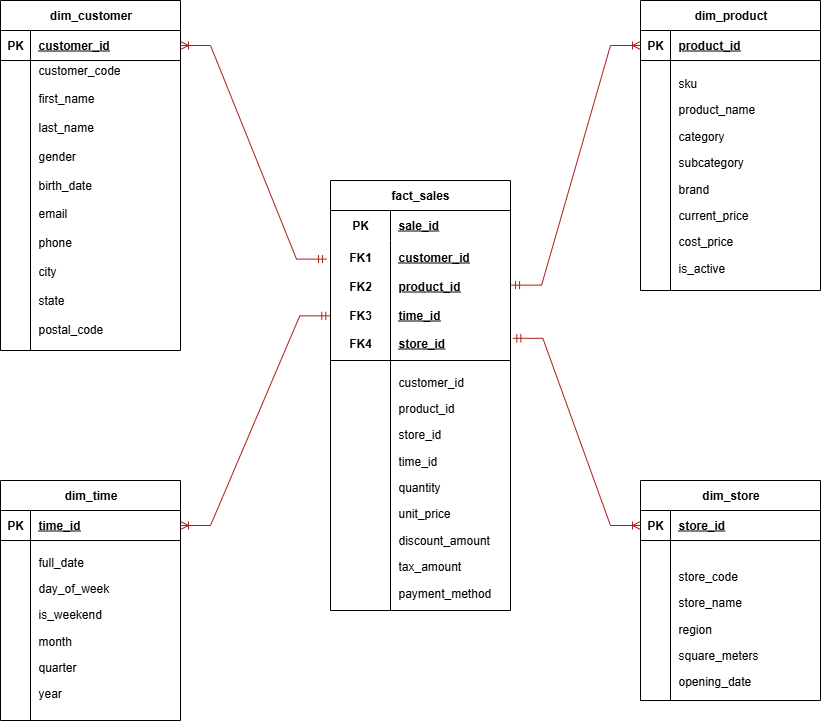

The diagram above was exported from draw.io. Its source (the exported page's mxGraphModel, read from the mxfile embedded in the PNG):
<mxGraphModel dx="1389" dy="795" grid="1" gridSize="10" guides="1" tooltips="1" connect="1" arrows="1" fold="1" page="1" pageScale="1" pageWidth="850" pageHeight="1100" background="light-dark(#FFFFFF,#000000)" math="0" shadow="0">
  <root>
    <mxCell id="0" />
    <mxCell id="1" parent="0" />
    <mxCell id="KGLuvVLeNGCwM1nc5uIK-2" value="dim_customer" style="shape=table;startSize=30;container=1;collapsible=1;childLayout=tableLayout;fixedRows=1;rowLines=0;fontStyle=1;align=center;resizeLast=1;html=1;" vertex="1" parent="1">
      <mxGeometry x="20" y="40" width="180" height="350" as="geometry" />
    </mxCell>
    <mxCell id="KGLuvVLeNGCwM1nc5uIK-3" value="" style="shape=tableRow;horizontal=0;startSize=0;swimlaneHead=0;swimlaneBody=0;fillColor=none;collapsible=0;dropTarget=0;points=[[0,0.5],[1,0.5]];portConstraint=eastwest;top=0;left=0;right=0;bottom=1;" vertex="1" parent="KGLuvVLeNGCwM1nc5uIK-2">
      <mxGeometry y="30" width="180" height="30" as="geometry" />
    </mxCell>
    <mxCell id="KGLuvVLeNGCwM1nc5uIK-4" value="PK" style="shape=partialRectangle;connectable=0;fillColor=none;top=0;left=0;bottom=0;right=0;fontStyle=1;overflow=hidden;whiteSpace=wrap;html=1;" vertex="1" parent="KGLuvVLeNGCwM1nc5uIK-3">
      <mxGeometry width="30" height="30" as="geometry">
        <mxRectangle width="30" height="30" as="alternateBounds" />
      </mxGeometry>
    </mxCell>
    <mxCell id="KGLuvVLeNGCwM1nc5uIK-5" value="&lt;span style=&quot;text-align: center; text-wrap-mode: nowrap;&quot;&gt;customer_id&lt;/span&gt;" style="shape=partialRectangle;connectable=0;fillColor=none;top=0;left=0;bottom=0;right=0;align=left;spacingLeft=6;fontStyle=5;overflow=hidden;whiteSpace=wrap;html=1;" vertex="1" parent="KGLuvVLeNGCwM1nc5uIK-3">
      <mxGeometry x="30" width="150" height="30" as="geometry">
        <mxRectangle width="150" height="30" as="alternateBounds" />
      </mxGeometry>
    </mxCell>
    <mxCell id="KGLuvVLeNGCwM1nc5uIK-6" value="" style="shape=tableRow;horizontal=0;startSize=0;swimlaneHead=0;swimlaneBody=0;fillColor=none;collapsible=0;dropTarget=0;points=[[0,0.5],[1,0.5]];portConstraint=eastwest;top=0;left=0;right=0;bottom=0;" vertex="1" parent="KGLuvVLeNGCwM1nc5uIK-2">
      <mxGeometry y="60" width="180" height="290" as="geometry" />
    </mxCell>
    <mxCell id="KGLuvVLeNGCwM1nc5uIK-7" value="" style="shape=partialRectangle;connectable=0;fillColor=none;top=0;left=0;bottom=0;right=0;editable=1;overflow=hidden;whiteSpace=wrap;html=1;" vertex="1" parent="KGLuvVLeNGCwM1nc5uIK-6">
      <mxGeometry width="30" height="290" as="geometry">
        <mxRectangle width="30" height="290" as="alternateBounds" />
      </mxGeometry>
    </mxCell>
    <mxCell id="KGLuvVLeNGCwM1nc5uIK-8" value="customer_code&lt;br&gt;&lt;br&gt;&lt;div&gt;first_name&lt;br&gt;&lt;br&gt;&lt;/div&gt;&lt;div&gt;last_name&lt;br&gt;&lt;br&gt;&lt;/div&gt;&lt;div&gt;gender&lt;br&gt;&lt;br&gt;&lt;/div&gt;&lt;div&gt;birth_date&lt;br&gt;&lt;br&gt;&lt;/div&gt;&lt;div&gt;email&lt;br&gt;&lt;br&gt;&lt;/div&gt;&lt;div&gt;phone&lt;br&gt;&lt;br&gt;&lt;/div&gt;&lt;div&gt;city&lt;br&gt;&lt;br&gt;&lt;/div&gt;&lt;div&gt;state&lt;br&gt;&lt;br&gt;&lt;/div&gt;&lt;div&gt;postal_code&lt;br&gt;&lt;br&gt;&lt;/div&gt;&lt;div&gt;loyalty_tier&lt;/div&gt;" style="shape=partialRectangle;connectable=0;fillColor=none;top=0;left=0;bottom=0;right=0;align=left;spacingLeft=6;overflow=hidden;whiteSpace=wrap;html=1;" vertex="1" parent="KGLuvVLeNGCwM1nc5uIK-6">
      <mxGeometry x="30" width="150" height="290" as="geometry">
        <mxRectangle width="150" height="290" as="alternateBounds" />
      </mxGeometry>
    </mxCell>
    <mxCell id="KGLuvVLeNGCwM1nc5uIK-15" value="dim_store" style="shape=table;startSize=30;container=1;collapsible=1;childLayout=tableLayout;fixedRows=1;rowLines=0;fontStyle=1;align=center;resizeLast=1;html=1;" vertex="1" parent="1">
      <mxGeometry x="660" y="520" width="180" height="220" as="geometry" />
    </mxCell>
    <mxCell id="KGLuvVLeNGCwM1nc5uIK-16" value="" style="shape=tableRow;horizontal=0;startSize=0;swimlaneHead=0;swimlaneBody=0;fillColor=none;collapsible=0;dropTarget=0;points=[[0,0.5],[1,0.5]];portConstraint=eastwest;top=0;left=0;right=0;bottom=1;" vertex="1" parent="KGLuvVLeNGCwM1nc5uIK-15">
      <mxGeometry y="30" width="180" height="30" as="geometry" />
    </mxCell>
    <mxCell id="KGLuvVLeNGCwM1nc5uIK-17" value="PK" style="shape=partialRectangle;connectable=0;fillColor=none;top=0;left=0;bottom=0;right=0;fontStyle=1;overflow=hidden;whiteSpace=wrap;html=1;" vertex="1" parent="KGLuvVLeNGCwM1nc5uIK-16">
      <mxGeometry width="30" height="30" as="geometry">
        <mxRectangle width="30" height="30" as="alternateBounds" />
      </mxGeometry>
    </mxCell>
    <mxCell id="KGLuvVLeNGCwM1nc5uIK-18" value="store_id" style="shape=partialRectangle;connectable=0;fillColor=none;top=0;left=0;bottom=0;right=0;align=left;spacingLeft=6;fontStyle=5;overflow=hidden;whiteSpace=wrap;html=1;" vertex="1" parent="KGLuvVLeNGCwM1nc5uIK-16">
      <mxGeometry x="30" width="150" height="30" as="geometry">
        <mxRectangle width="150" height="30" as="alternateBounds" />
      </mxGeometry>
    </mxCell>
    <mxCell id="KGLuvVLeNGCwM1nc5uIK-19" value="" style="shape=tableRow;horizontal=0;startSize=0;swimlaneHead=0;swimlaneBody=0;fillColor=none;collapsible=0;dropTarget=0;points=[[0,0.5],[1,0.5]];portConstraint=eastwest;top=0;left=0;right=0;bottom=0;" vertex="1" parent="KGLuvVLeNGCwM1nc5uIK-15">
      <mxGeometry y="60" width="180" height="160" as="geometry" />
    </mxCell>
    <mxCell id="KGLuvVLeNGCwM1nc5uIK-20" value="" style="shape=partialRectangle;connectable=0;fillColor=none;top=0;left=0;bottom=0;right=0;editable=1;overflow=hidden;whiteSpace=wrap;html=1;" vertex="1" parent="KGLuvVLeNGCwM1nc5uIK-19">
      <mxGeometry width="30" height="160" as="geometry">
        <mxRectangle width="30" height="160" as="alternateBounds" />
      </mxGeometry>
    </mxCell>
    <mxCell id="KGLuvVLeNGCwM1nc5uIK-21" value="&#10;&lt;p data-pm-slice=&quot;1 1 []&quot;&gt;store_code&lt;/p&gt;&lt;p&gt;store_name&lt;/p&gt;&lt;p&gt;region&lt;/p&gt;&lt;p&gt;square_meters&lt;/p&gt;&lt;p&gt;opening_date&lt;/p&gt;&#10;&#10;" style="shape=partialRectangle;connectable=0;fillColor=none;top=0;left=0;bottom=0;right=0;align=left;spacingLeft=6;overflow=hidden;whiteSpace=wrap;html=1;" vertex="1" parent="KGLuvVLeNGCwM1nc5uIK-19">
      <mxGeometry x="30" width="150" height="160" as="geometry">
        <mxRectangle width="150" height="160" as="alternateBounds" />
      </mxGeometry>
    </mxCell>
    <mxCell id="KGLuvVLeNGCwM1nc5uIK-28" value="dim_time" style="shape=table;startSize=30;container=1;collapsible=1;childLayout=tableLayout;fixedRows=1;rowLines=0;fontStyle=1;align=center;resizeLast=1;html=1;" vertex="1" parent="1">
      <mxGeometry x="20" y="520" width="180" height="240" as="geometry" />
    </mxCell>
    <mxCell id="KGLuvVLeNGCwM1nc5uIK-29" value="" style="shape=tableRow;horizontal=0;startSize=0;swimlaneHead=0;swimlaneBody=0;fillColor=none;collapsible=0;dropTarget=0;points=[[0,0.5],[1,0.5]];portConstraint=eastwest;top=0;left=0;right=0;bottom=1;" vertex="1" parent="KGLuvVLeNGCwM1nc5uIK-28">
      <mxGeometry y="30" width="180" height="30" as="geometry" />
    </mxCell>
    <mxCell id="KGLuvVLeNGCwM1nc5uIK-30" value="PK" style="shape=partialRectangle;connectable=0;fillColor=none;top=0;left=0;bottom=0;right=0;fontStyle=1;overflow=hidden;whiteSpace=wrap;html=1;" vertex="1" parent="KGLuvVLeNGCwM1nc5uIK-29">
      <mxGeometry width="30" height="30" as="geometry">
        <mxRectangle width="30" height="30" as="alternateBounds" />
      </mxGeometry>
    </mxCell>
    <mxCell id="KGLuvVLeNGCwM1nc5uIK-31" value="time_id" style="shape=partialRectangle;connectable=0;fillColor=none;top=0;left=0;bottom=0;right=0;align=left;spacingLeft=6;fontStyle=5;overflow=hidden;whiteSpace=wrap;html=1;" vertex="1" parent="KGLuvVLeNGCwM1nc5uIK-29">
      <mxGeometry x="30" width="150" height="30" as="geometry">
        <mxRectangle width="150" height="30" as="alternateBounds" />
      </mxGeometry>
    </mxCell>
    <mxCell id="KGLuvVLeNGCwM1nc5uIK-38" value="" style="shape=tableRow;horizontal=0;startSize=0;swimlaneHead=0;swimlaneBody=0;fillColor=none;collapsible=0;dropTarget=0;points=[[0,0.5],[1,0.5]];portConstraint=eastwest;top=0;left=0;right=0;bottom=0;" vertex="1" parent="KGLuvVLeNGCwM1nc5uIK-28">
      <mxGeometry y="60" width="180" height="180" as="geometry" />
    </mxCell>
    <mxCell id="KGLuvVLeNGCwM1nc5uIK-39" value="" style="shape=partialRectangle;connectable=0;fillColor=none;top=0;left=0;bottom=0;right=0;editable=1;overflow=hidden;whiteSpace=wrap;html=1;" vertex="1" parent="KGLuvVLeNGCwM1nc5uIK-38">
      <mxGeometry width="30" height="180" as="geometry">
        <mxRectangle width="30" height="180" as="alternateBounds" />
      </mxGeometry>
    </mxCell>
    <mxCell id="KGLuvVLeNGCwM1nc5uIK-40" value="&lt;p data-pm-slice=&quot;1 1 []&quot;&gt;full_date&lt;/p&gt;&lt;p&gt;day_of_week&lt;/p&gt;&lt;p&gt;is_weekend&lt;/p&gt;&lt;p&gt;month&lt;/p&gt;&lt;p&gt;quarter&lt;/p&gt;&lt;p&gt;year&lt;/p&gt;&lt;div&gt;&lt;br/&gt;&lt;/div&gt;" style="shape=partialRectangle;connectable=0;fillColor=none;top=0;left=0;bottom=0;right=0;align=left;spacingLeft=6;overflow=hidden;whiteSpace=wrap;html=1;" vertex="1" parent="KGLuvVLeNGCwM1nc5uIK-38">
      <mxGeometry x="30" width="150" height="180" as="geometry">
        <mxRectangle width="150" height="180" as="alternateBounds" />
      </mxGeometry>
    </mxCell>
    <mxCell id="KGLuvVLeNGCwM1nc5uIK-54" value="fact_sales" style="shape=table;startSize=30;container=1;collapsible=1;childLayout=tableLayout;fixedRows=1;rowLines=0;fontStyle=1;align=center;resizeLast=1;html=1;whiteSpace=wrap;" vertex="1" parent="1">
      <mxGeometry x="350" y="220" width="180" height="430" as="geometry" />
    </mxCell>
    <mxCell id="KGLuvVLeNGCwM1nc5uIK-55" value="" style="shape=tableRow;horizontal=0;startSize=0;swimlaneHead=0;swimlaneBody=0;fillColor=none;collapsible=0;dropTarget=0;points=[[0,0.5],[1,0.5]];portConstraint=eastwest;top=0;left=0;right=0;bottom=0;html=1;" vertex="1" parent="KGLuvVLeNGCwM1nc5uIK-54">
      <mxGeometry y="30" width="180" height="30" as="geometry" />
    </mxCell>
    <mxCell id="KGLuvVLeNGCwM1nc5uIK-56" value="PK" style="shape=partialRectangle;connectable=0;fillColor=none;top=0;left=0;bottom=0;right=0;fontStyle=1;overflow=hidden;html=1;whiteSpace=wrap;" vertex="1" parent="KGLuvVLeNGCwM1nc5uIK-55">
      <mxGeometry width="60" height="30" as="geometry">
        <mxRectangle width="60" height="30" as="alternateBounds" />
      </mxGeometry>
    </mxCell>
    <mxCell id="KGLuvVLeNGCwM1nc5uIK-57" value="sale_id" style="shape=partialRectangle;connectable=0;fillColor=none;top=0;left=0;bottom=0;right=0;align=left;spacingLeft=6;fontStyle=5;overflow=hidden;html=1;whiteSpace=wrap;" vertex="1" parent="KGLuvVLeNGCwM1nc5uIK-55">
      <mxGeometry x="60" width="120" height="30" as="geometry">
        <mxRectangle width="120" height="30" as="alternateBounds" />
      </mxGeometry>
    </mxCell>
    <mxCell id="KGLuvVLeNGCwM1nc5uIK-58" value="" style="shape=tableRow;horizontal=0;startSize=0;swimlaneHead=0;swimlaneBody=0;fillColor=none;collapsible=0;dropTarget=0;points=[[0,0.5],[1,0.5]];portConstraint=eastwest;top=0;left=0;right=0;bottom=1;html=1;" vertex="1" parent="KGLuvVLeNGCwM1nc5uIK-54">
      <mxGeometry y="60" width="180" height="120" as="geometry" />
    </mxCell>
    <mxCell id="KGLuvVLeNGCwM1nc5uIK-59" value="FK1&lt;div&gt;&lt;br&gt;&lt;div&gt;FK2&lt;/div&gt;&lt;div&gt;&lt;br&gt;&lt;/div&gt;&lt;div&gt;FK3&lt;/div&gt;&lt;div&gt;&lt;br&gt;&lt;/div&gt;&lt;div&gt;FK4&lt;/div&gt;&lt;/div&gt;" style="shape=partialRectangle;connectable=0;fillColor=none;top=0;left=0;bottom=0;right=0;fontStyle=1;overflow=hidden;html=1;whiteSpace=wrap;" vertex="1" parent="KGLuvVLeNGCwM1nc5uIK-58">
      <mxGeometry width="60" height="120" as="geometry">
        <mxRectangle width="60" height="120" as="alternateBounds" />
      </mxGeometry>
    </mxCell>
    <mxCell id="KGLuvVLeNGCwM1nc5uIK-60" value="customer_id&lt;div&gt;&lt;br&gt;&lt;/div&gt;&lt;div&gt;product_id&lt;/div&gt;&lt;div&gt;&lt;br&gt;&lt;/div&gt;&lt;div&gt;time_id&lt;/div&gt;&lt;div&gt;&lt;br&gt;&lt;/div&gt;&lt;div&gt;store_id&lt;/div&gt;" style="shape=partialRectangle;connectable=0;fillColor=none;top=0;left=0;bottom=0;right=0;align=left;spacingLeft=6;fontStyle=5;overflow=hidden;html=1;whiteSpace=wrap;" vertex="1" parent="KGLuvVLeNGCwM1nc5uIK-58">
      <mxGeometry x="60" width="120" height="120" as="geometry">
        <mxRectangle width="120" height="120" as="alternateBounds" />
      </mxGeometry>
    </mxCell>
    <mxCell id="KGLuvVLeNGCwM1nc5uIK-61" value="" style="shape=tableRow;horizontal=0;startSize=0;swimlaneHead=0;swimlaneBody=0;fillColor=none;collapsible=0;dropTarget=0;points=[[0,0.5],[1,0.5]];portConstraint=eastwest;top=0;left=0;right=0;bottom=0;html=1;" vertex="1" parent="KGLuvVLeNGCwM1nc5uIK-54">
      <mxGeometry y="180" width="180" height="250" as="geometry" />
    </mxCell>
    <mxCell id="KGLuvVLeNGCwM1nc5uIK-62" value="" style="shape=partialRectangle;connectable=0;fillColor=none;top=0;left=0;bottom=0;right=0;editable=1;overflow=hidden;html=1;whiteSpace=wrap;" vertex="1" parent="KGLuvVLeNGCwM1nc5uIK-61">
      <mxGeometry width="60" height="250" as="geometry">
        <mxRectangle width="60" height="250" as="alternateBounds" />
      </mxGeometry>
    </mxCell>
    <mxCell id="KGLuvVLeNGCwM1nc5uIK-63" value="&lt;p data-pm-slice=&quot;1 1 []&quot;&gt;customer_id&lt;/p&gt;&lt;p&gt;product_id&lt;/p&gt;&lt;p&gt;store_id&lt;/p&gt;&lt;p&gt;time_id&lt;/p&gt;&lt;p&gt;quantity&lt;/p&gt;&lt;p&gt;unit_price&lt;/p&gt;&lt;p&gt;discount_amount&lt;/p&gt;&lt;p&gt;tax_amount&lt;/p&gt;&lt;p&gt;payment_method&lt;/p&gt;&lt;div&gt;&lt;br/&gt;&lt;/div&gt;" style="shape=partialRectangle;connectable=0;fillColor=none;top=0;left=0;bottom=0;right=0;align=left;spacingLeft=6;overflow=hidden;html=1;whiteSpace=wrap;" vertex="1" parent="KGLuvVLeNGCwM1nc5uIK-61">
      <mxGeometry x="60" width="120" height="250" as="geometry">
        <mxRectangle width="120" height="250" as="alternateBounds" />
      </mxGeometry>
    </mxCell>
    <mxCell id="KGLuvVLeNGCwM1nc5uIK-41" value="dim_product" style="shape=table;startSize=30;container=1;collapsible=1;childLayout=tableLayout;fixedRows=1;rowLines=0;fontStyle=1;align=center;resizeLast=1;html=1;" vertex="1" parent="1">
      <mxGeometry x="660" y="40" width="180" height="290" as="geometry" />
    </mxCell>
    <mxCell id="KGLuvVLeNGCwM1nc5uIK-42" value="" style="shape=tableRow;horizontal=0;startSize=0;swimlaneHead=0;swimlaneBody=0;fillColor=none;collapsible=0;dropTarget=0;points=[[0,0.5],[1,0.5]];portConstraint=eastwest;top=0;left=0;right=0;bottom=1;" vertex="1" parent="KGLuvVLeNGCwM1nc5uIK-41">
      <mxGeometry y="30" width="180" height="30" as="geometry" />
    </mxCell>
    <mxCell id="KGLuvVLeNGCwM1nc5uIK-43" value="PK" style="shape=partialRectangle;connectable=0;fillColor=none;top=0;left=0;bottom=0;right=0;fontStyle=1;overflow=hidden;whiteSpace=wrap;html=1;" vertex="1" parent="KGLuvVLeNGCwM1nc5uIK-42">
      <mxGeometry width="30" height="30" as="geometry">
        <mxRectangle width="30" height="30" as="alternateBounds" />
      </mxGeometry>
    </mxCell>
    <mxCell id="KGLuvVLeNGCwM1nc5uIK-44" value="product_id" style="shape=partialRectangle;connectable=0;fillColor=none;top=0;left=0;bottom=0;right=0;align=left;spacingLeft=6;fontStyle=5;overflow=hidden;whiteSpace=wrap;html=1;" vertex="1" parent="KGLuvVLeNGCwM1nc5uIK-42">
      <mxGeometry x="30" width="150" height="30" as="geometry">
        <mxRectangle width="150" height="30" as="alternateBounds" />
      </mxGeometry>
    </mxCell>
    <mxCell id="KGLuvVLeNGCwM1nc5uIK-51" value="" style="shape=tableRow;horizontal=0;startSize=0;swimlaneHead=0;swimlaneBody=0;fillColor=none;collapsible=0;dropTarget=0;points=[[0,0.5],[1,0.5]];portConstraint=eastwest;top=0;left=0;right=0;bottom=0;" vertex="1" parent="KGLuvVLeNGCwM1nc5uIK-41">
      <mxGeometry y="60" width="180" height="230" as="geometry" />
    </mxCell>
    <mxCell id="KGLuvVLeNGCwM1nc5uIK-52" value="" style="shape=partialRectangle;connectable=0;fillColor=none;top=0;left=0;bottom=0;right=0;editable=1;overflow=hidden;whiteSpace=wrap;html=1;" vertex="1" parent="KGLuvVLeNGCwM1nc5uIK-51">
      <mxGeometry width="30" height="230" as="geometry">
        <mxRectangle width="30" height="230" as="alternateBounds" />
      </mxGeometry>
    </mxCell>
    <mxCell id="KGLuvVLeNGCwM1nc5uIK-53" value="&lt;p data-pm-slice=&quot;1 1 []&quot;&gt;sku&lt;/p&gt;&lt;p&gt;product_name&lt;/p&gt;&lt;p&gt;category&lt;/p&gt;&lt;p&gt;subcategory&lt;/p&gt;&lt;p&gt;brand&lt;/p&gt;&lt;p&gt;current_price&lt;/p&gt;&lt;p&gt;cost_price&lt;/p&gt;&lt;p&gt;is_active&lt;/p&gt;" style="shape=partialRectangle;connectable=0;fillColor=none;top=0;left=0;bottom=0;right=0;align=left;spacingLeft=6;overflow=hidden;whiteSpace=wrap;html=1;" vertex="1" parent="KGLuvVLeNGCwM1nc5uIK-51">
      <mxGeometry x="30" width="150" height="230" as="geometry">
        <mxRectangle width="150" height="230" as="alternateBounds" />
      </mxGeometry>
    </mxCell>
    <mxCell id="KGLuvVLeNGCwM1nc5uIK-121" value="" style="edgeStyle=entityRelationEdgeStyle;fontSize=12;html=1;endArrow=ERoneToMany;startArrow=ERmandOne;rounded=0;strokeColor=#A8201A;fontColor=#143642;fillColor=#FAE5C7;exitX=1.006;exitY=0.372;exitDx=0;exitDy=0;entryX=0;entryY=0.5;entryDx=0;entryDy=0;exitPerimeter=0;" edge="1" parent="1" source="KGLuvVLeNGCwM1nc5uIK-58" target="KGLuvVLeNGCwM1nc5uIK-42">
      <mxGeometry width="100" height="100" relative="1" as="geometry">
        <mxPoint x="530.1800000000001" y="248.6" as="sourcePoint" />
        <mxPoint x="660" y="150" as="targetPoint" />
        <Array as="points">
          <mxPoint x="540" y="290" />
          <mxPoint x="540" y="290" />
        </Array>
      </mxGeometry>
    </mxCell>
    <mxCell id="KGLuvVLeNGCwM1nc5uIK-123" value="" style="edgeStyle=entityRelationEdgeStyle;fontSize=12;html=1;endArrow=ERoneToMany;startArrow=ERmandOne;rounded=0;strokeColor=#A8201A;fontColor=#143642;fillColor=#FAE5C7;exitX=-0.022;exitY=0.155;exitDx=0;exitDy=0;exitPerimeter=0;" edge="1" parent="1" source="KGLuvVLeNGCwM1nc5uIK-58" target="KGLuvVLeNGCwM1nc5uIK-3">
      <mxGeometry width="100" height="100" relative="1" as="geometry">
        <mxPoint x="280" y="200" as="sourcePoint" />
        <mxPoint x="380" y="100" as="targetPoint" />
      </mxGeometry>
    </mxCell>
    <mxCell id="KGLuvVLeNGCwM1nc5uIK-124" value="" style="edgeStyle=entityRelationEdgeStyle;fontSize=12;html=1;endArrow=ERoneToMany;startArrow=ERmandOne;rounded=0;strokeColor=#A8201A;fontColor=#143642;fillColor=#FAE5C7;entryX=1;entryY=0.5;entryDx=0;entryDy=0;exitX=-0.004;exitY=0.628;exitDx=0;exitDy=0;exitPerimeter=0;" edge="1" parent="1" source="KGLuvVLeNGCwM1nc5uIK-58" target="KGLuvVLeNGCwM1nc5uIK-29">
      <mxGeometry width="100" height="100" relative="1" as="geometry">
        <mxPoint x="340" y="350" as="sourcePoint" />
        <mxPoint x="420" y="480" as="targetPoint" />
        <Array as="points">
          <mxPoint x="310" y="590" />
        </Array>
      </mxGeometry>
    </mxCell>
    <mxCell id="KGLuvVLeNGCwM1nc5uIK-125" value="" style="edgeStyle=entityRelationEdgeStyle;fontSize=12;html=1;endArrow=ERoneToMany;startArrow=ERmandOne;rounded=0;strokeColor=#A8201A;fontColor=#143642;fillColor=#FAE5C7;entryX=0;entryY=0.5;entryDx=0;entryDy=0;exitX=1.013;exitY=0.815;exitDx=0;exitDy=0;exitPerimeter=0;" edge="1" parent="1" source="KGLuvVLeNGCwM1nc5uIK-58" target="KGLuvVLeNGCwM1nc5uIK-16">
      <mxGeometry width="100" height="100" relative="1" as="geometry">
        <mxPoint x="550" y="390" as="sourcePoint" />
        <mxPoint x="570" y="700" as="targetPoint" />
      </mxGeometry>
    </mxCell>
  </root>
</mxGraphModel>